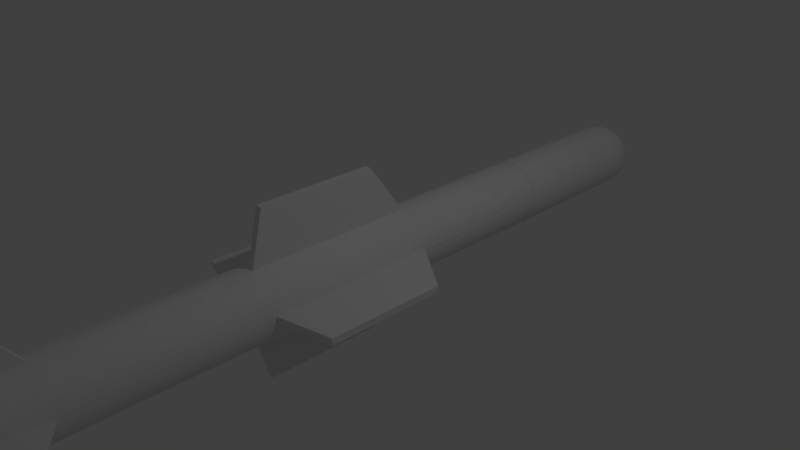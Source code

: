 # Source: GuidedMissileModel.blend  (saved by Blender 2.79.0; exported with 4.5.12 LTS)
import bpy
from mathutils import Matrix  # noqa: F401  (used for matrix-valued properties, if any)

bpy.ops.wm.read_factory_settings(use_empty=True)
scene = bpy.context.scene
scene.name = 'Scene'

# ---- collections
col_collection_1 = bpy.data.collections.new('Collection 1'); scene.collection.children.link(col_collection_1)

# ---- world
world_world = bpy.data.worlds.new('World'); scene.world = world_world
world_world.color = (0.05088, 0.05088, 0.05088)
world_world.use_sun_shadow = False
world_world.sun_shadow_jitter_overblur = 0.0
world_world.cycles.sampling_method = 'MANUAL'

# ---- cameras
cam_camera = bpy.data.cameras.new('Camera')
cam_camera.clip_end = 100.0
cam_camera.lens = 35.0
cam_camera.sensor_width = 32.0
cam_camera.sensor_height = 18.0
cam_camera.ortho_scale = 7.314
cam_camera.dof.focus_distance = 0.0
cam_camera.dof.aperture_fstop = 128.0

# ---- lights
light_lamp = bpy.data.lights.new('Lamp', 'POINT')
light_lamp.transmission_factor = 0.0
light_lamp.cutoff_distance = 30.0
light_lamp.energy = 100.0
light_lamp.shadow_buffer_clip_start = 1.001
light_lamp.shadow_soft_size = 0.1
light_lamp.shadow_maximum_resolution = 0.006
light_lamp.use_absolute_resolution = True

# ---- meshes
me_cylinder = bpy.data.meshes.new('Cylinder')
me_cylinder.from_pydata([(0.0136, 0.3833, 6.726), (0.0882, 0.3774, 6.726), (0.1602, 0.3571, 6.726), (0.2269, 0.3231, 6.726), (0.2856, 0.2767, 6.726), (0.3342, 0.2198, 6.726), (0.3708, 0.1545, 6.725), (0.3939, 0.08333, 6.725), (0.4026, 0.009015, 6.725), (0.3967, -0.06558, 6.725), (0.3764, -0.1376, 6.725), (0.3424, -0.2043, 6.726), (0.2961, -0.263, 6.726), (0.2392, -0.3116, 6.726), (0.1739, -0.3481, 6.726), (0.1027, -0.3712, 6.726), (0.02836, -0.38, 6.726), (-0.04623, -0.3741, 6.727), (-0.1182, -0.3538, 6.727), (-0.1849, -0.3198, 6.727), (-0.2437, -0.2735, 6.727), (-0.2922, -0.2165, 6.727), (-0.3288, -0.1512, 6.727), (-0.3519, -0.08006, 6.727), (-0.3607, -0.005747, 6.727), (-0.3548, 0.06885, 6.727), (-0.3344, 0.1409, 6.727), (-0.3004, 0.2075, 6.727), (-0.2541, 0.2663, 6.727), (-0.1972, 0.3149, 6.727), (-0.1319, 0.3514, 6.727), (-0.06071, 0.3745, 6.727), (-0.01364, -0.003735, -5.42), (-0.02146, 0.4669, -4.952), (-0.01595, 0.1181, -5.404), (-0.01802, 0.2316, -5.357), (-0.0197, 0.329, -5.283), (-0.02088, 0.4038, -5.186), (-0.02148, 0.4509, -5.073), (-0.01416, -0.003693, -5.42), (0.06999, 0.4597, -4.952), (0.007334, 0.1162, -5.404), (0.02745, 0.228, -5.358), (0.04482, 0.3239, -5.283), (0.05825, 0.3976, -5.186), (0.06684, 0.4439, -5.073), (-0.01466, -0.003551, -5.42), (0.1583, 0.4348, -4.952), (0.02981, 0.1099, -5.404), (0.07134, 0.2156, -5.358), (0.1071, 0.3063, -5.283), (0.1346, 0.376, -5.186), (0.1521, 0.4198, -5.073), (-0.01379, -0.0004916, -5.42), (0.24, 0.3931, -4.952), (0.05062, 0.09926, -5.404), (0.112, 0.1949, -5.358), (0.1647, 0.2769, -5.283), (0.2054, 0.3399, -5.187), (0.231, 0.3796, -5.074), (0.312, 0.3363, -4.953), (0.06895, 0.0848, -5.404), (0.1478, 0.1666, -5.358), (0.2156, 0.2369, -5.284), (0.2677, 0.2908, -5.187), (0.3006, 0.3247, -5.074), (-0.01371, -3.49e-05, -5.42), (0.3716, 0.2665, -4.953), (0.08412, 0.06703, -5.404), (0.1774, 0.1319, -5.358), (0.2576, 0.1876, -5.284), (0.3192, 0.2304, -5.187), (0.3581, 0.2573, -5.074), (-0.01613, -0.002135, -5.42), (0.4164, 0.1864, -4.953), (0.09552, 0.04665, -5.404), (0.1997, 0.09212, -5.358), (0.2892, 0.1312, -5.284), (0.358, 0.1611, -5.187), (0.4014, 0.18, -5.074), (-0.0163, -0.001637, -5.42), (0.4447, 0.09919, -4.953), (0.1027, 0.02444, -5.404), (0.2137, 0.04874, -5.358), (0.3092, 0.06962, -5.284), (0.3825, 0.08564, -5.187), (0.4287, 0.09573, -5.074), (0.4555, 0.008083, -4.953), (0.1055, 0.001242, -5.404), (0.2191, 0.003447, -5.358), (0.3167, 0.005347, -5.284), (0.3918, 0.006814, -5.187), (0.4391, 0.007747, -5.074), (0.4482, -0.08337, -4.953), (0.1036, -0.02204, -5.404), (0.2155, -0.04202, -5.358), (0.3116, -0.05917, -5.284), (0.3855, -0.07232, -5.187), (0.4321, -0.08057, -5.074), (-0.01617, -9.13e-05, -5.42), (0.4233, -0.1717, -4.953), (0.09729, -0.04452, -5.404), (0.2031, -0.08591, -5.358), (0.2941, -0.1214, -5.284), (0.364, -0.1487, -5.187), (0.4081, -0.1658, -5.074), (-0.01594, 0.0003746, -5.42), (0.3816, -0.2534, -4.953), (0.08668, -0.06532, -5.404), (0.1824, -0.1265, -5.358), (0.2647, -0.1791, -5.284), (0.3279, -0.2194, -5.187), (0.3678, -0.2448, -5.074), (0.3248, -0.3254, -4.953), (0.07221, -0.08366, -5.404), (0.1541, -0.1623, -5.358), (0.2246, -0.2299, -5.284), (0.2787, -0.2817, -5.187), (0.3129, -0.3143, -5.074), (0.2551, -0.385, -4.952), (0.05445, -0.09882, -5.404), (0.1195, -0.192, -5.358), (0.1754, -0.2719, -5.283), (0.2184, -0.3333, -5.186), (0.2456, -0.3718, -5.074), (0.175, -0.4298, -4.952), (0.03407, -0.1102, -5.404), (0.07965, -0.2142, -5.358), (0.1189, -0.3035, -5.283), (0.1491, -0.372, -5.186), (0.1682, -0.4151, -5.073), (0.08774, -0.4581, -4.952), (0.01185, -0.1174, -5.404), (0.03627, -0.2283, -5.357), (0.05734, -0.3235, -5.283), (0.07361, -0.3965, -5.186), (0.08398, -0.4425, -5.073), (-0.003364, -0.4688, -4.952), (-0.01134, -0.1202, -5.404), (-0.009019, -0.2337, -5.357), (-0.006931, -0.3311, -5.283), (-0.005221, -0.4059, -5.186), (-0.004004, -0.4528, -5.073), (-0.09482, -0.4616, -4.951), (-0.03462, -0.1183, -5.404), (-0.05448, -0.2301, -5.357), (-0.07145, -0.326, -5.283), (-0.08435, -0.3996, -5.186), (-0.09232, -0.4459, -5.073), (-0.1831, -0.4367, -4.951), (-0.0571, -0.112, -5.404), (-0.09838, -0.2177, -5.357), (-0.1337, -0.3084, -5.283), (-0.1607, -0.378, -5.185), (-0.1776, -0.4218, -5.072), (-0.2648, -0.395, -4.951), (-0.07791, -0.1014, -5.404), (-0.139, -0.197, -5.357), (-0.1914, -0.279, -5.282), (-0.2315, -0.342, -5.185), (-0.2565, -0.3815, -5.072), (-0.3369, -0.3382, -4.951), (-0.09624, -0.08692, -5.404), (-0.1748, -0.1687, -5.357), (-0.2422, -0.2389, -5.282), (-0.2938, -0.2928, -5.185), (-0.3261, -0.3267, -5.072), (-0.0115, 0.0004607, -5.42), (-0.3964, -0.2684, -4.951), (-0.1114, -0.06916, -5.404), (-0.2044, -0.134, -5.357), (-0.2842, -0.1897, -5.282), (-0.3453, -0.2324, -5.185), (-0.3836, -0.2593, -5.072), (-0.01124, 3.894e-06, -5.42), (-0.4412, -0.1884, -4.951), (-0.1228, -0.04877, -5.404), (-0.2267, -0.09422, -5.357), (-0.3158, -0.1332, -5.282), (-0.3841, -0.1632, -5.185), (-0.4268, -0.182, -5.072), (-0.4695, -0.1011, -4.95), (-0.13, -0.02656, -5.404), (-0.2408, -0.05084, -5.357), (-0.3358, -0.07169, -5.282), (-0.4086, -0.08767, -5.185), (-0.4542, -0.09771, -5.072), (-0.4803, -0.01001, -4.95), (-0.1328, -0.003366, -5.404), (-0.2461, -0.00555, -5.357), (-0.3434, -0.007419, -5.282), (-0.4179, -0.008845, -5.185), (-0.4646, -0.00973, -5.072), (-0.01106, -0.001535, -5.42), (-0.4731, 0.08144, -4.95), (-0.1309, 0.01992, -5.404), (-0.2425, 0.03992, -5.357), (-0.3383, 0.05709, -5.282), (-0.4116, 0.07029, -5.185), (-0.4576, 0.07859, -5.072), (-0.4481, 0.1697, -4.951), (-0.1246, 0.04239, -5.404), (-0.2301, 0.08381, -5.357), (-0.3207, 0.1194, -5.282), (-0.3901, 0.1467, -5.185), (-0.4335, 0.1638, -5.072), (-0.4065, 0.2515, -4.951), (-0.114, 0.0632, -5.404), (-0.2094, 0.1244, -5.357), (-0.2913, 0.177, -5.282), (-0.354, 0.2174, -5.185), (-0.3933, 0.2428, -5.072), (-0.01176, -0.002916, -5.42), (-0.3497, 0.3235, -4.951), (-0.0995, 0.08154, -5.404), (-0.1812, 0.1602, -5.357), (-0.2512, 0.2278, -5.282), (-0.3048, 0.2797, -5.185), (-0.3384, 0.3123, -5.072), (-0.01216, -0.003256, -5.42), (-0.2799, 0.383, -4.951), (-0.08174, 0.0967, -5.404), (-0.1465, 0.1899, -5.357), (-0.202, 0.2699, -5.282), (-0.2445, 0.3312, -5.185), (-0.271, 0.3698, -5.072), (-0.01262, -0.003512, -5.42), (-0.1998, 0.4278, -4.951), (-0.06136, 0.1081, -5.404), (-0.1067, 0.2121, -5.357), (-0.1455, 0.3015, -5.283), (-0.1752, 0.37, -5.186), (-0.1937, 0.4131, -5.073), (-0.01312, -0.003673, -5.42), (-0.1126, 0.4562, -4.952), (-0.03914, 0.1153, -5.404), (-0.06331, 0.2262, -5.357), (-0.08397, 0.3214, -5.283), (-0.09971, 0.3945, -5.186), (-0.1095, 0.4405, -5.073), (0.05972, 1.152, 6.686), (0.1512, 1.144, 6.686), (-0.07907, 0.4588, 6.763), (0.1918, 0.4374, 6.763), (0.2735, 0.3957, 6.762), (0.3455, 0.3389, 6.762), (0.4051, 0.2691, 6.762), (0.4499, 0.1891, 6.762), (0.4782, 0.1018, 6.762), (1.198, -0.03889, 6.685), (1.191, -0.1303, 6.685), (0.4568, -0.169, 6.762), (0.4151, -0.2508, 6.762), (0.3583, -0.3228, 6.762), (0.2885, -0.3824, 6.762), (0.2085, -0.4272, 6.763), (0.1212, -0.4555, 6.763), (-0.0152, -1.114, 6.686), (-0.1066, -1.107, 6.686), (-0.1496, -0.4341, 6.764), (-0.2313, -0.3924, 6.764), (-0.3034, -0.3356, 6.764), (-0.3629, -0.2658, 6.764), (-0.4077, -0.1858, 6.764), (-0.436, -0.09851, 6.764), (-1.169, 0.04306, 6.687), (-1.161, 0.1345, 6.687), (-0.4146, 0.1723, 6.764), (-0.373, 0.2541, 6.764), (-0.3162, 0.3261, 6.764), (-0.2464, 0.3856, 6.764), (-0.1663, 0.4304, 6.764), (0.1084, 0.4861, 7.0), (0.01221, 0.4937, 7.0), (0.2012, 0.4599, 6.999), (0.2872, 0.4161, 6.999), (0.3629, 0.3564, 6.999), (0.4256, 0.283, 6.999), (0.4727, 0.1988, 6.999), (0.5025, 0.107, 6.999), (0.5138, 0.01121, 6.999), (0.5062, -0.08497, 6.999), (0.48, -0.1778, 6.999), (0.4361, -0.2638, 6.999), (0.3764, -0.3395, 6.999), (0.303, -0.4022, 6.999), (0.2188, -0.4493, 7.0), (0.1271, -0.4791, 7.0), (0.03124, -0.4904, 7.0), (-0.06493, -0.4828, 7.0), (-0.1578, -0.4565, 7.001), (-0.2437, -0.4127, 7.001), (-0.3195, -0.353, 7.001), (-0.3821, -0.2796, 7.001), (-0.4292, -0.1954, 7.001), (-0.459, -0.1036, 7.001), (-0.4703, -0.007825, 7.001), (-0.4627, 0.08835, 7.001), (-0.4365, 0.1812, 7.001), (-0.3927, 0.2672, 7.001), (-0.3329, 0.3429, 7.001), (-0.2596, 0.4055, 7.001), (-0.1754, 0.4526, 7.0), (-0.0836, 0.4824, 7.0), (0.08985, 0.3825, 7.0), (0.01425, 0.3885, 7.0), (0.1628, 0.3619, 7.0), (0.2304, 0.3275, 6.999), (0.29, 0.2805, 6.999), (0.3392, 0.2228, 6.999), (0.3762, 0.1566, 6.999), (0.3997, 0.08449, 6.999), (0.4085, 0.009173, 6.999), (0.4026, -0.06644, 6.999), (0.382, -0.1394, 6.999), (0.3475, -0.207, 6.999), (0.3005, -0.2665, 6.999), (0.2429, -0.3158, 6.999), (0.1767, -0.3528, 7.0), (0.1045, -0.3762, 7.0), (0.02921, -0.3851, 7.0), (-0.0464, -0.3792, 7.0), (-0.1194, -0.3585, 7.0), (-0.187, -0.3241, 7.001), (-0.2465, -0.2771, 7.001), (-0.2957, -0.2194, 7.001), (-0.3328, -0.1532, 7.001), (-0.3562, -0.08111, 7.001), (-0.3651, -0.005789, 7.001), (-0.3591, 0.06982, 7.001), (-0.3385, 0.1428, 7.001), (-0.3041, 0.2104, 7.001), (-0.2571, 0.2699, 7.001), (-0.1994, 0.3192, 7.001), (-0.1332, 0.3562, 7.0), (-0.06107, 0.3796, 7.0), (0.1495, 1.144, 6.11), (0.1801, 0.413, 5.997), (0.2572, 0.3735, 5.996), (0.3252, 0.3198, 5.996), (0.3813, 0.2539, 5.996), (0.4236, 0.1783, 5.996), (0.4503, 0.09598, 5.996), (1.196, -0.03902, 6.109), (1.189, -0.1305, 6.109), (0.4301, -0.1596, 5.996), (0.3908, -0.2368, 5.996), (0.3373, -0.3049, 5.996), (0.2715, -0.3612, 5.996), (0.1959, -0.4036, 5.997), (0.1135, -0.4305, 5.997), (-0.01685, -1.115, 6.11), (-0.1083, -1.107, 6.11), (-0.1425, -0.4106, 5.998), (-0.2199, -0.3713, 5.998), (-0.2881, -0.3176, 5.998), (-0.3445, -0.2516, 5.998), (-0.3869, -0.1759, 5.998), (-0.4138, -0.09332, 5.998), (-1.17, 0.04293, 6.111), (-1.163, 0.1344, 6.111), (-0.3935, 0.163, 5.998), (-0.354, 0.2403, 5.998), (-0.3001, 0.3084, 5.998), (-0.2341, 0.3646, 5.998), (-0.1583, 0.4069, 5.997), (0.05807, 1.151, 6.11), (-0.07579, 0.4336, 5.997), (0.01033, 0.4436, 5.997), (0.01203, 0.4695, 6.763), (0.1035, 0.4623, 6.763), (0.09672, 0.4367, 5.997), (0.03013, -0.4662, 6.763), (-0.06132, -0.459, 6.763), (0.02743, -0.4407, 5.997), (-0.05903, -0.434, 5.997), (0.489, 0.01069, 6.762), (0.4817, -0.08076, 6.762), (0.4604, 0.01001, 5.996), (0.4536, -0.0763, 5.996), (-0.4468, -0.007407, 6.764), (-0.4396, 0.08405, 6.764), (-0.4239, -0.007094, 5.998), (-0.4171, 0.07946, 5.998), (0.08196, 0.4358, 5.267), (0.1655, 0.4124, 5.267), (0.2428, 0.3731, 5.267), (0.311, 0.3194, 5.266), (0.3674, 0.2534, 5.266), (0.4099, 0.1777, 5.266), (0.4367, 0.0951, 5.266), (0.4469, 0.00888, 5.266), (0.44, -0.07767, 5.266), (0.4164, -0.1612, 5.266), (0.3769, -0.2385, 5.266), (0.3231, -0.3066, 5.267), (0.257, -0.3629, 5.267), (0.1813, -0.4051, 5.267), (0.09873, -0.4318, 5.267), (0.01261, -0.4418, 5.267), (-0.07379, -0.4349, 5.268), (-0.1572, -0.4112, 5.268), (-0.2343, -0.3718, 5.268), (-0.3022, -0.318, 5.268), (-0.3584, -0.2521, 5.268), (-0.4006, -0.1766, 5.268), (-0.4273, -0.0942, 5.269), (-0.4375, -0.008223, 5.269), (-0.4307, 0.07808, 5.268), (-0.4072, 0.1614, 5.268), (-0.3679, 0.2386, 5.268), (-0.3143, 0.3066, 5.268), (-0.2485, 0.363, 5.268), (-0.173, 0.4054, 5.268), (0.04171, 1.144, 5.229), (-0.09665, 0.4574, 5.229), (-0.08073, 0.4586, 6.034), (0.01038, 0.4694, 6.034), (0.1901, 0.4372, 6.034), (0.2718, 0.3956, 6.033), (0.3439, 0.3388, 6.033), (0.4034, 0.269, 6.033), (0.4482, 0.1889, 6.033), (0.4765, 0.1017, 6.033), (0.4873, 0.01056, 6.033), (0.4801, -0.08089, 6.033), (0.4552, -0.1692, 6.033), (0.4135, -0.2509, 6.033), (0.3567, -0.3229, 6.033), (0.2869, -0.3825, 6.034), (0.2068, -0.4273, 6.034), (0.1196, -0.4556, 6.034), (0.02847, -0.4664, 6.034), (-0.06298, -0.4591, 6.035), (-0.1513, -0.4342, 6.035), (-0.233, -0.3925, 6.035), (-0.305, -0.3357, 6.035), (-0.3646, -0.266, 6.035), (-0.4094, -0.1859, 6.035), (-0.4377, -0.09864, 6.036), (-0.4485, -0.007536, 6.036), (-0.4412, 0.08392, 6.035), (-0.4163, 0.1722, 6.035), (-0.3746, 0.2539, 6.035), (-0.3178, 0.326, 6.035), (-0.248, 0.3855, 6.035), (-0.168, 0.4303, 6.035), (0.1018, 0.4622, 6.034), (-0.004497, 0.4425, 5.267), (0.1332, 1.137, 5.229), (0.1742, 0.436, 5.229), (-0.1839, 0.4291, 5.23), (-0.09058, 0.4322, 5.267), (-0.264, 0.3843, 5.23), (-0.3337, 0.3247, 5.23), (-0.3905, 0.2527, 5.23), (-0.4322, 0.171, 5.23), (-1.164, 0.1321, 5.23), (-1.172, 0.04068, 5.23), (-0.4536, -0.09988, 5.23), (-0.4253, -0.1871, 5.23), (-0.3805, -0.2672, 5.23), (-0.3209, -0.337, 5.23), (-0.2489, -0.3938, 5.23), (-0.1672, -0.4355, 5.23), (-0.1235, -1.098, 5.229), (-0.03203, -1.105, 5.229), (0.1037, -0.4569, 5.229), (0.1909, -0.4285, 5.229), (0.271, -0.3837, 5.228), (0.3407, -0.3242, 5.228), (0.3976, -0.2521, 5.228), (0.4392, -0.1704, 5.228), (1.202, -0.1337, 5.228), (1.209, -0.04226, 5.228), (0.4606, 0.1004, 5.228), (0.4323, 0.1877, 5.228), (0.3875, 0.2677, 5.228), (0.3279, 0.3375, 5.228), (0.2559, 0.3943, 5.228), (0.0845, 0.4618, 4.371), (0.1727, 0.4359, 4.371), (0.2544, 0.3942, 4.371), (0.3265, 0.3374, 4.371), (0.386, 0.2676, 4.37), (0.4308, 0.1876, 4.37), (0.4591, 0.1003, 4.37), (0.4708, 0.009141, 4.37), (0.4636, -0.08231, 4.37), (0.4377, -0.1705, 4.37), (0.3961, -0.2523, 4.371), (0.3393, -0.3243, 4.371), (0.2695, -0.3838, 4.371), (0.1894, -0.4286, 4.371), (0.1022, -0.457, 4.371), (0.01104, -0.4682, 4.372), (-0.08041, -0.4609, 4.372), (-0.1687, -0.4356, 4.372), (-0.2504, -0.3939, 4.372), (-0.3224, -0.3371, 4.373), (-0.382, -0.2673, 4.373), (-0.4268, -0.1873, 4.373), (-0.4551, -0.1, 4.373), (-0.4662, -0.008868, 4.373), (-0.4589, 0.08258, 4.373), (-0.4337, 0.1708, 4.373), (-0.392, 0.2526, 4.373), (-0.3352, 0.3246, 4.372), (-0.2654, 0.3842, 4.372), (-0.1854, 0.429, 4.372), (-0.006954, 0.469, 4.371), (-0.09813, 0.4573, 4.372), (-0.007025, 0.468, 4.371), (-0.005543, 0.4682, 5.229), (0.08591, 0.4609, 5.229), (0.08443, 0.4608, 4.371), (0.04097, 1.144, 4.904), (0.1324, 1.137, 4.904), (0.4714, 0.009322, 5.228), (0.4642, -0.08213, 5.228), (0.4699, 0.009207, 4.37), (0.4627, -0.08225, 4.37), (1.208, -0.04232, 4.903), (1.201, -0.1338, 4.903), (0.01256, -0.4676, 5.229), (-0.0789, -0.4604, 5.229), (0.01107, -0.4677, 4.372), (-0.08038, -0.4605, 4.372), (-0.03277, -1.105, 4.904), (-0.1242, -1.098, 4.905), (-0.4644, -0.008775, 5.23), (-0.4571, 0.08268, 5.23), (-0.4659, -0.008891, 4.373), (-0.4586, 0.08256, 4.373), (-1.172, 0.04062, 4.906), (-1.165, 0.1321, 4.906), (0.1319, 1.194, 1.62), (0.169, 0.4356, 1.79), (0.2507, 0.3939, 1.79), (0.3227, 0.3371, 1.79), (0.3823, 0.2673, 1.789), (0.4271, 0.1873, 1.789), (0.4554, 0.1, 1.789), (1.23, -0.04453, 1.619), (1.223, -0.136, 1.619), (0.434, -0.1708, 1.789), (0.3923, -0.2526, 1.789), (0.3355, -0.3246, 1.79), (0.2657, -0.3841, 1.79), (0.1857, -0.4289, 1.79), (0.09841, -0.4573, 1.79), (-0.0374, -1.107, 1.62), (-0.1288, -1.1, 1.62), (-0.1724, -0.4359, 1.791), (-0.2542, -0.3942, 1.791), (-0.3262, -0.3374, 1.791), (-0.3857, -0.2676, 1.792), (-0.4305, -0.1875, 1.792), (-0.4589, -0.1003, 1.792), (-1.157, 0.03888, 1.621), (-1.15, 0.1303, 1.621), (-0.4375, 0.1706, 1.792), (-0.3958, 0.2523, 1.792), (-0.339, 0.3243, 1.791), (-0.2692, 0.3839, 1.791), (-0.1891, 0.4287, 1.791), (0.04048, 1.201, 1.62), (-0.1019, 0.457, 1.791), (0.1284, 1.193, -0.01123), (0.1654, 0.4353, -0.5481), (0.2471, 0.3936, -0.5484), (0.3192, 0.3368, -0.5485), (0.3787, 0.2671, -0.5487), (0.4235, 0.187, -0.5488), (0.4519, 0.09974, -0.5489), (1.227, -0.04481, -0.01219), (1.22, -0.1363, -0.01215), (0.4305, -0.1711, -0.5487), (0.3888, -0.2528, -0.5486), (0.332, -0.3249, -0.5484), (0.2622, -0.3844, -0.5482), (0.1821, -0.4292, -0.548), (0.09489, -0.4575, -0.5478), (-0.04092, -1.108, -0.01084), (-0.1324, -1.1, -0.01059), (-0.176, -0.4361, -0.547), (-0.2577, -0.3945, -0.5468), (-0.3297, -0.3376, -0.5466), (-0.3893, -0.2679, -0.5465), (-0.4341, -0.1878, -0.5464), (-0.4624, -0.1006, -0.5463), (-1.161, 0.03861, -0.009635), (-1.153, 0.1301, -0.009674), (-0.441, 0.1703, -0.5464), (-0.3993, 0.252, -0.5466), (-0.3425, 0.324, -0.5467), (-0.2727, 0.3836, -0.5469), (-0.1927, 0.4284, -0.5472), (0.03695, 1.201, -0.01099), (-0.1054, 0.4567, -0.5474), (-0.01432, 0.4675, -0.5477), (-0.01079, 0.4677, 1.79), (0.08066, 0.4605, 1.79), (0.07714, 0.4602, -0.5479), (0.4661, 0.008914, 1.789), (0.4589, -0.08254, 1.789), (0.4626, 0.008639, -0.5489), (0.4554, -0.08281, -0.5488), (-0.4696, -0.009183, 1.792), (-0.4624, 0.08227, 1.792), (-0.4731, -0.009458, -0.5463), (-0.4659, 0.08199, -0.5463), (0.00731, -0.468, 1.791), (-0.08414, -0.4608, 1.791), (0.003782, -0.4683, -0.5475), (-0.08767, -0.4611, -0.5473), (0.07271, 0.4452, -2.62), (0.07041, 0.445, -2.775), (0.1581, 0.4211, -2.621), (0.1558, 0.4209, -2.775), (0.2372, 0.3808, -2.621), (0.2349, 0.3806, -2.775), (0.3069, 0.3258, -2.621), (0.3046, 0.3256, -2.775), (0.3645, 0.2583, -2.621), (0.3622, 0.2581, -2.775), (0.4079, 0.1808, -2.621), (0.4056, 0.1806, -2.776), (0.4353, 0.09637, -2.621), (0.433, 0.09619, -2.776), (0.4457, 0.00821, -2.621), (0.4434, 0.00803, -2.776), (0.4387, -0.08028, -2.621), (0.4364, -0.08046, -2.776), (0.4146, -0.1657, -2.621), (0.4123, -0.1659, -2.775), (0.3743, -0.2448, -2.621), (0.372, -0.245, -2.775), (0.3193, -0.3145, -2.621), (0.317, -0.3147, -2.775), (0.2518, -0.3721, -2.621), (0.2495, -0.3723, -2.775), (0.1743, -0.4155, -2.62), (0.172, -0.4156, -2.775), (0.08989, -0.4429, -2.62), (0.08758, -0.4431, -2.775), (0.001733, -0.4533, -2.62), (-0.0005714, -0.4535, -2.774), (-0.08676, -0.4463, -2.62), (-0.08906, -0.4465, -2.774), (-0.1722, -0.4222, -2.619), (-0.1745, -0.4223, -2.774), (-0.2513, -0.3818, -2.619), (-0.2536, -0.382, -2.774), (-0.321, -0.3269, -2.619), (-0.3233, -0.327, -2.773), (-0.3786, -0.2594, -2.619), (-0.3809, -0.2595, -2.773), (-0.4219, -0.1819, -2.619), (-0.4242, -0.1821, -2.773), (-0.4493, -0.09746, -2.619), (-0.4517, -0.09764, -2.773), (-0.4598, -0.009302, -2.619), (-0.4621, -0.009481, -2.773), (-0.4528, 0.07919, -2.619), (-0.4551, 0.07901, -2.773), (-0.4286, 0.1646, -2.619), (-0.4309, 0.1644, -2.773), (-0.3883, 0.2437, -2.619), (-0.3906, 0.2435, -2.773), (-0.3333, 0.3134, -2.619), (-0.3356, 0.3132, -2.774), (-0.2658, 0.371, -2.619), (-0.2681, 0.3708, -2.774), (-0.1884, 0.4144, -2.62), (-0.1907, 0.4142, -2.774), (-0.01808, 0.452, -2.774), (-0.01578, 0.4522, -2.62), (-0.1062, 0.4416, -2.774), (-0.1039, 0.4418, -2.62), (-0.01842, 0.4672, -2.777), (0.07304, 0.4599, -2.777), (-0.01603, 0.4673, -2.618), (0.07542, 0.4601, -2.618), (0.1613, 0.435, -2.777), (0.1637, 0.4352, -2.618), (-0.1968, 0.4281, -2.777), (-0.1095, 0.4564, -2.777), (-0.1944, 0.4283, -2.617), (-0.1071, 0.4566, -2.617), (-0.2768, 0.3833, -2.776), (-0.2744, 0.3835, -2.617), (-0.3466, 0.3237, -2.776), (-0.3442, 0.3239, -2.617), (-0.4034, 0.2517, -2.776), (-0.401, 0.2519, -2.616), (-0.4451, 0.17, -2.776), (-0.4427, 0.1701, -2.616), (-0.47, 0.08168, -2.776), (-0.4676, 0.08186, -2.616), (-0.4772, -0.009777, -2.776), (-0.4749, -0.009592, -2.616), (-0.4665, -0.1009, -2.776), (-0.4641, -0.1007, -2.616), (-0.4382, -0.1881, -2.776), (-0.4358, -0.188, -2.616), (-0.3934, -0.2682, -2.776), (-0.391, -0.268, -2.616), (-0.3338, -0.338, -2.776), (-0.3314, -0.3378, -2.616), (-0.2618, -0.3948, -2.776), (-0.2594, -0.3946, -2.617), (-0.1801, -0.4365, -2.776), (-0.1777, -0.4363, -2.617), (-0.09177, -0.4614, -2.777), (-0.08939, -0.4612, -2.617), (-0.000317, -0.4686, -2.777), (0.002065, -0.4684, -2.617), (0.09079, -0.4579, -2.777), (0.09317, -0.4577, -2.618), (0.178, -0.4295, -2.777), (0.1804, -0.4293, -2.618), (0.2581, -0.3847, -2.778), (0.2605, -0.3845, -2.618), (0.3279, -0.3252, -2.778), (0.3303, -0.325, -2.618), (0.3847, -0.2531, -2.778), (0.3871, -0.253, -2.618), (0.4264, -0.1714, -2.778), (0.4287, -0.1712, -2.619), (0.4513, -0.08313, -2.778), (0.4537, -0.08295, -2.619), (0.4585, 0.00832, -2.778), (0.4609, 0.008505, -2.619), (0.4478, 0.09942, -2.778), (0.4501, 0.09961, -2.619), (0.4194, 0.1867, -2.778), (0.4218, 0.1869, -2.619), (0.3746, 0.2667, -2.778), (0.377, 0.2669, -2.619), (0.3151, 0.3365, -2.778), (0.3175, 0.3367, -2.618), (0.243, 0.3933, -2.778), (0.2454, 0.3935, -2.618)], [], [(242, 303, 273, 369), (243, 274, 275, 244), (244, 275, 276, 245), (245, 276, 277, 246), (246, 277, 278, 247), (247, 278, 279, 248), (248, 279, 280, 376), (376, 280, 281, 377), (377, 281, 282, 251), (251, 282, 283, 252), (252, 283, 284, 253), (253, 284, 285, 254), (254, 285, 286, 255), (255, 286, 287, 256), (256, 287, 288, 372), (372, 288, 289, 373), (373, 289, 290, 259), (259, 290, 291, 260), (260, 291, 292, 261), (261, 292, 293, 262), (262, 293, 294, 263), (263, 294, 295, 264), (264, 295, 296, 380), (380, 296, 297, 381), (381, 297, 298, 267), (267, 298, 299, 268), (268, 299, 300, 269), (269, 300, 301, 270), (270, 301, 302, 271), (271, 302, 303, 242), (1, 0, 31, 30, 29, 28, 27, 26, 25, 24, 23, 22, 21, 20, 19, 18, 17, 16, 15, 14, 13, 12, 11, 10, 9, 8, 7, 6, 5, 4, 3, 2), (66, 73, 80, 53), (370, 272, 274, 243), (369, 273, 272, 370), (33, 40, 45, 38), (38, 45, 44, 37), (37, 44, 43, 36), (36, 43, 42, 35), (35, 42, 41, 34), (34, 41, 39, 32), (40, 47, 52, 45), (45, 52, 51, 44), (44, 51, 50, 43), (43, 50, 49, 42), (42, 49, 48, 41), (41, 48, 46, 39), (47, 54, 59, 52), (52, 59, 58, 51), (51, 58, 57, 50), (50, 57, 56, 49), (49, 56, 55, 48), (48, 55, 53, 46), (54, 60, 65, 59), (59, 65, 64, 58), (58, 64, 63, 57), (57, 63, 62, 56), (56, 62, 61, 55), (55, 61, 53), (60, 67, 72, 65), (65, 72, 71, 64), (64, 71, 70, 63), (63, 70, 69, 62), (62, 69, 68, 61), (61, 68, 66, 53), (67, 74, 79, 72), (72, 79, 78, 71), (71, 78, 77, 70), (70, 77, 76, 69), (69, 76, 75, 68), (68, 75, 73, 66), (74, 81, 86, 79), (79, 86, 85, 78), (78, 85, 84, 77), (77, 84, 83, 76), (76, 83, 82, 75), (75, 82, 80, 73), (81, 87, 92, 86), (86, 92, 91, 85), (85, 91, 90, 84), (84, 90, 89, 83), (83, 89, 88, 82), (82, 88, 53, 80), (87, 93, 98, 92), (92, 98, 97, 91), (91, 97, 96, 90), (90, 96, 95, 89), (89, 95, 94, 88), (88, 94, 66, 53), (93, 100, 105, 98), (98, 105, 104, 97), (97, 104, 103, 96), (96, 103, 102, 95), (95, 102, 101, 94), (94, 101, 99, 66), (100, 107, 112, 105), (105, 112, 111, 104), (104, 111, 110, 103), (103, 110, 109, 102), (102, 109, 108, 101), (101, 108, 106, 99), (107, 113, 118, 112), (112, 118, 117, 111), (111, 117, 116, 110), (110, 116, 115, 109), (109, 115, 114, 108), (108, 114, 53, 106), (113, 119, 124, 118), (118, 124, 123, 117), (117, 123, 122, 116), (116, 122, 121, 115), (115, 121, 120, 114), (114, 120, 53), (119, 125, 130, 124), (124, 130, 129, 123), (123, 129, 128, 122), (122, 128, 127, 121), (121, 127, 126, 120), (120, 126, 66, 53), (125, 131, 136, 130), (130, 136, 135, 129), (129, 135, 134, 128), (128, 134, 133, 127), (127, 133, 132, 126), (126, 132, 66), (131, 137, 142, 136), (136, 142, 141, 135), (135, 141, 140, 134), (134, 140, 139, 133), (133, 139, 138, 132), (132, 138, 53, 66), (137, 143, 148, 142), (142, 148, 147, 141), (141, 147, 146, 140), (140, 146, 145, 139), (139, 145, 144, 138), (138, 144, 66, 53), (143, 149, 154, 148), (148, 154, 153, 147), (147, 153, 152, 146), (146, 152, 151, 145), (145, 151, 150, 144), (144, 150, 66), (149, 155, 160, 154), (154, 160, 159, 153), (153, 159, 158, 152), (152, 158, 157, 151), (151, 157, 156, 150), (150, 156, 53, 66), (155, 161, 166, 160), (160, 166, 165, 159), (159, 165, 164, 158), (158, 164, 163, 157), (157, 163, 162, 156), (156, 162, 53), (161, 168, 173, 166), (166, 173, 172, 165), (165, 172, 171, 164), (164, 171, 170, 163), (163, 170, 169, 162), (162, 169, 167, 53), (168, 175, 180, 173), (173, 180, 179, 172), (172, 179, 178, 171), (171, 178, 177, 170), (170, 177, 176, 169), (169, 176, 174, 167), (175, 181, 186, 180), (180, 186, 185, 179), (179, 185, 184, 178), (178, 184, 183, 177), (177, 183, 182, 176), (176, 182, 66, 174), (181, 187, 192, 186), (186, 192, 191, 185), (185, 191, 190, 184), (184, 190, 189, 183), (183, 189, 188, 182), (182, 188, 53, 66), (187, 194, 199, 192), (192, 199, 198, 191), (191, 198, 197, 190), (190, 197, 196, 189), (189, 196, 195, 188), (188, 195, 193, 53), (194, 200, 205, 199), (199, 205, 204, 198), (198, 204, 203, 197), (197, 203, 202, 196), (196, 202, 201, 195), (195, 201, 53, 193), (200, 206, 211, 205), (205, 211, 210, 204), (204, 210, 209, 203), (203, 209, 208, 202), (202, 208, 207, 201), (201, 207, 66, 53), (206, 213, 218, 211), (211, 218, 217, 210), (210, 217, 216, 209), (209, 216, 215, 208), (208, 215, 214, 207), (207, 214, 212, 66), (213, 220, 225, 218), (218, 225, 224, 217), (217, 224, 223, 216), (216, 223, 222, 215), (215, 222, 221, 214), (214, 221, 219, 212), (220, 227, 232, 225), (225, 232, 231, 224), (224, 231, 230, 223), (223, 230, 229, 222), (222, 229, 228, 221), (221, 228, 226, 219), (227, 234, 239, 232), (232, 239, 238, 231), (231, 238, 237, 230), (230, 237, 236, 229), (229, 236, 235, 228), (228, 235, 233, 226), (234, 33, 38, 239), (239, 38, 37, 238), (238, 37, 36, 237), (237, 36, 35, 236), (236, 35, 34, 235), (235, 34, 32, 233), (32, 39, 46, 53, 66, 212, 219, 226, 233), (66, 99, 106, 53), (66, 53, 167, 174), (366, 240, 241, 336), (447, 370, 243, 418), (446, 271, 242, 416), (445, 270, 271, 446), (444, 269, 270, 445), (443, 268, 269, 444), (442, 267, 268, 443), (441, 381, 267, 442), (359, 265, 266, 360), (439, 264, 380, 440), (438, 263, 264, 439), (437, 262, 263, 438), (436, 261, 262, 437), (435, 260, 261, 436), (434, 259, 260, 435), (433, 373, 259, 434), (351, 257, 258, 352), (431, 256, 372, 432), (430, 255, 256, 431), (429, 254, 255, 430), (428, 253, 254, 429), (427, 252, 253, 428), (426, 251, 252, 427), (425, 377, 251, 426), (343, 249, 250, 344), (423, 248, 376, 424), (422, 247, 248, 423), (421, 246, 247, 422), (420, 245, 246, 421), (419, 244, 245, 420), (418, 243, 244, 419), (416, 242, 369, 417), (305, 304, 272, 273), (304, 306, 274, 272), (306, 307, 275, 274), (307, 308, 276, 275), (308, 309, 277, 276), (309, 310, 278, 277), (310, 311, 279, 278), (311, 312, 280, 279), (312, 313, 281, 280), (313, 314, 282, 281), (314, 315, 283, 282), (315, 316, 284, 283), (316, 317, 285, 284), (317, 318, 286, 285), (318, 319, 287, 286), (319, 320, 288, 287), (320, 321, 289, 288), (321, 322, 290, 289), (322, 323, 291, 290), (323, 324, 292, 291), (324, 325, 293, 292), (325, 326, 294, 293), (326, 327, 295, 294), (327, 328, 296, 295), (328, 329, 297, 296), (329, 330, 298, 297), (330, 331, 299, 298), (331, 332, 300, 299), (332, 333, 301, 300), (333, 334, 302, 301), (334, 335, 303, 302), (335, 305, 273, 303), (0, 1, 304, 305), (1, 2, 306, 304), (2, 3, 307, 306), (3, 4, 308, 307), (4, 5, 309, 308), (5, 6, 310, 309), (6, 7, 311, 310), (7, 8, 312, 311), (8, 9, 313, 312), (9, 10, 314, 313), (10, 11, 315, 314), (11, 12, 316, 315), (12, 13, 317, 316), (13, 14, 318, 317), (14, 15, 319, 318), (15, 16, 320, 319), (16, 17, 321, 320), (17, 18, 322, 321), (18, 19, 323, 322), (19, 20, 324, 323), (20, 21, 325, 324), (21, 22, 326, 325), (22, 23, 327, 326), (23, 24, 328, 327), (24, 25, 329, 328), (25, 26, 330, 329), (26, 27, 331, 330), (27, 28, 332, 331), (28, 29, 333, 332), (29, 30, 334, 333), (30, 31, 335, 334), (31, 0, 305, 335), (452, 367, 368, 448), (385, 337, 338, 386), (386, 338, 339, 387), (387, 339, 340, 388), (388, 340, 341, 389), (389, 341, 342, 390), (390, 342, 378, 391), (391, 378, 379, 392), (392, 379, 345, 393), (393, 345, 346, 394), (394, 346, 347, 395), (395, 347, 348, 396), (396, 348, 349, 397), (397, 349, 350, 398), (398, 350, 374, 399), (399, 374, 375, 400), (400, 375, 353, 401), (401, 353, 354, 402), (402, 354, 355, 403), (403, 355, 356, 404), (404, 356, 357, 405), (405, 357, 358, 406), (406, 358, 382, 407), (407, 382, 383, 408), (408, 383, 361, 409), (409, 361, 362, 410), (410, 362, 363, 411), (411, 363, 364, 412), (412, 364, 365, 413), (413, 365, 367, 452), (384, 371, 337, 385), (448, 368, 371, 384), (240, 366, 417, 369), (241, 240, 369, 370), (336, 241, 370, 447), (366, 336, 447, 417), (258, 257, 372, 373), (257, 351, 432, 372), (352, 258, 373, 433), (351, 352, 433, 432), (250, 249, 376, 377), (249, 343, 424, 376), (344, 250, 377, 425), (343, 344, 425, 424), (266, 265, 380, 381), (265, 359, 440, 380), (360, 266, 381, 441), (359, 360, 441, 440), (510, 516, 517, 480), (515, 514, 450, 481), (509, 451, 415, 511), (508, 453, 451, 509), (507, 454, 453, 508), (506, 455, 454, 507), (505, 456, 455, 506), (533, 531, 456, 505), (534, 458, 457, 535), (502, 459, 530, 532), (501, 460, 459, 502), (500, 461, 460, 501), (499, 462, 461, 500), (498, 463, 462, 499), (497, 464, 463, 498), (527, 525, 464, 497), (528, 466, 465, 529), (494, 467, 524, 526), (493, 468, 467, 494), (492, 469, 468, 493), (491, 470, 469, 492), (490, 471, 470, 491), (489, 472, 471, 490), (521, 519, 472, 489), (522, 474, 473, 523), (486, 475, 518, 520), (485, 476, 475, 486), (484, 477, 476, 485), (483, 478, 477, 484), (482, 479, 478, 483), (481, 450, 479, 482), (511, 415, 513, 512), (368, 367, 416, 417), (338, 337, 418, 419), (339, 338, 419, 420), (340, 339, 420, 421), (341, 340, 421, 422), (342, 341, 422, 423), (378, 342, 423, 424), (379, 378, 424, 425), (345, 379, 425, 426), (346, 345, 426, 427), (347, 346, 427, 428), (348, 347, 428, 429), (349, 348, 429, 430), (350, 349, 430, 431), (374, 350, 431, 432), (375, 374, 432, 433), (353, 375, 433, 434), (354, 353, 434, 435), (355, 354, 435, 436), (356, 355, 436, 437), (357, 356, 437, 438), (358, 357, 438, 439), (382, 358, 439, 440), (383, 382, 440, 441), (361, 383, 441, 442), (362, 361, 442, 443), (363, 362, 443, 444), (364, 363, 444, 445), (365, 364, 445, 446), (367, 365, 446, 416), (337, 371, 447, 418), (371, 368, 417, 447), (448, 384, 514, 513), (384, 385, 450, 514), (413, 452, 415, 451), (412, 413, 451, 453), (411, 412, 453, 454), (410, 411, 454, 455), (409, 410, 455, 456), (408, 409, 456, 531), (407, 408, 531, 530), (406, 407, 530, 459), (405, 406, 459, 460), (404, 405, 460, 461), (403, 404, 461, 462), (402, 403, 462, 463), (401, 402, 463, 464), (400, 401, 464, 525), (399, 400, 525, 524), (398, 399, 524, 467), (397, 398, 467, 468), (396, 397, 468, 469), (395, 396, 469, 470), (394, 395, 470, 471), (393, 394, 471, 472), (392, 393, 472, 519), (391, 392, 519, 518), (390, 391, 518, 475), (389, 390, 475, 476), (388, 389, 476, 477), (387, 388, 477, 478), (386, 387, 478, 479), (385, 386, 479, 450), (452, 448, 513, 415), (567, 511, 512, 601), (537, 481, 482, 538), (538, 482, 483, 539), (539, 483, 484, 540), (540, 484, 485, 541), (541, 485, 486, 542), (542, 486, 520, 604), (604, 520, 521, 605), (605, 521, 489, 545), (545, 489, 490, 546), (546, 490, 491, 547), (547, 491, 492, 548), (548, 492, 493, 549), (549, 493, 494, 550), (550, 494, 526, 612), (612, 526, 527, 613), (613, 527, 497, 553), (553, 497, 498, 554), (554, 498, 499, 555), (555, 499, 500, 556), (556, 500, 501, 557), (557, 501, 502, 558), (558, 502, 532, 608), (608, 532, 533, 609), (609, 533, 505, 561), (561, 505, 506, 562), (562, 506, 507, 563), (563, 507, 508, 564), (564, 508, 509, 565), (565, 509, 511, 567), (602, 515, 481, 537), (601, 512, 515, 602), (414, 516, 510, 512, 513), (449, 414, 513, 514), (480, 517, 449, 514, 515), (510, 480, 515, 512), (516, 414, 449, 517), (473, 474, 518, 519), (474, 522, 487, 520, 518), (488, 523, 473, 519, 521), (487, 488, 521, 520), (487, 522, 523, 488), (465, 466, 524, 525), (466, 528, 495, 526, 524), (496, 529, 465, 525, 527), (495, 496, 527, 526), (495, 528, 529, 496), (457, 458, 530, 531), (458, 534, 503, 532, 530), (504, 535, 457, 531, 533), (503, 504, 533, 532), (503, 534, 535, 504), (598, 566, 536, 568), (603, 602, 537, 569), (597, 565, 567, 599), (596, 564, 565, 597), (595, 563, 564, 596), (594, 562, 563, 595), (593, 561, 562, 594), (611, 609, 561, 593), (591, 559, 560, 592), (590, 558, 608, 610), (589, 557, 558, 590), (588, 556, 557, 589), (587, 555, 556, 588), (586, 554, 555, 587), (585, 553, 554, 586), (615, 613, 553, 585), (583, 551, 552, 584), (582, 550, 612, 614), (581, 549, 550, 582), (580, 548, 549, 581), (579, 547, 548, 580), (578, 546, 547, 579), (577, 545, 546, 578), (607, 605, 545, 577), (575, 543, 544, 576), (574, 542, 604, 606), (573, 541, 542, 574), (572, 540, 541, 573), (571, 539, 540, 572), (570, 538, 539, 571), (569, 537, 538, 570), (599, 567, 601, 600), (689, 599, 600, 682), (685, 569, 570, 743), (743, 570, 571, 741), (741, 571, 572, 739), (739, 572, 573, 737), (737, 573, 574, 735), (735, 574, 606, 733), (733, 606, 607, 731), (731, 607, 577, 729), (729, 577, 578, 727), (727, 578, 579, 725), (725, 579, 580, 723), (723, 580, 581, 721), (721, 581, 582, 719), (719, 582, 614, 717), (717, 614, 615, 715), (715, 615, 585, 713), (713, 585, 586, 711), (711, 586, 587, 709), (709, 587, 588, 707), (707, 588, 589, 705), (705, 589, 590, 703), (703, 590, 610, 701), (701, 610, 611, 699), (699, 611, 593, 697), (697, 593, 594, 695), (695, 594, 595, 693), (693, 595, 596, 691), (691, 596, 597, 688), (688, 597, 599, 689), (683, 603, 569, 685), (682, 600, 603, 683), (566, 598, 600, 601), (536, 566, 601, 602), (568, 536, 602, 603), (598, 568, 603, 600), (544, 543, 604, 605), (543, 575, 606, 604), (576, 544, 605, 607), (575, 576, 607, 606), (560, 559, 608, 609), (559, 591, 610, 608), (592, 560, 609, 611), (591, 592, 611, 610), (552, 551, 612, 613), (551, 583, 614, 612), (584, 552, 613, 615), (583, 584, 615, 614), (33, 680, 681, 40), (676, 677, 616, 617), (40, 681, 684, 47), (617, 616, 618, 619), (227, 686, 687, 234), (675, 674, 679, 678), (220, 690, 686, 227), (673, 672, 674, 675), (213, 692, 690, 220), (671, 670, 672, 673), (206, 694, 692, 213), (669, 668, 670, 671), (200, 696, 694, 206), (667, 666, 668, 669), (194, 698, 696, 200), (665, 664, 666, 667), (187, 700, 698, 194), (663, 662, 664, 665), (181, 702, 700, 187), (661, 660, 662, 663), (175, 704, 702, 181), (659, 658, 660, 661), (168, 706, 704, 175), (657, 656, 658, 659), (161, 708, 706, 168), (655, 654, 656, 657), (155, 710, 708, 161), (653, 652, 654, 655), (149, 712, 710, 155), (651, 650, 652, 653), (143, 714, 712, 149), (649, 648, 650, 651), (137, 716, 714, 143), (647, 646, 648, 649), (131, 718, 716, 137), (645, 644, 646, 647), (125, 720, 718, 131), (643, 642, 644, 645), (119, 722, 720, 125), (641, 640, 642, 643), (113, 724, 722, 119), (639, 638, 640, 641), (107, 726, 724, 113), (637, 636, 638, 639), (100, 728, 726, 107), (635, 634, 636, 637), (93, 730, 728, 100), (633, 632, 634, 635), (87, 732, 730, 93), (631, 630, 632, 633), (81, 734, 732, 87), (629, 628, 630, 631), (74, 736, 734, 81), (627, 626, 628, 629), (67, 738, 736, 74), (625, 624, 626, 627), (60, 740, 738, 67), (623, 622, 624, 625), (54, 742, 740, 60), (621, 620, 622, 623), (47, 684, 742, 54), (619, 618, 620, 621), (234, 687, 680, 33), (678, 679, 677, 676), (676, 617, 681, 680), (616, 677, 682, 683), (617, 619, 684, 681), (618, 616, 683, 685), (675, 678, 687, 686), (679, 674, 688, 689), (673, 675, 686, 690), (674, 672, 691, 688), (671, 673, 690, 692), (672, 670, 693, 691), (669, 671, 692, 694), (670, 668, 695, 693), (667, 669, 694, 696), (668, 666, 697, 695), (665, 667, 696, 698), (666, 664, 699, 697), (663, 665, 698, 700), (664, 662, 701, 699), (661, 663, 700, 702), (662, 660, 703, 701), (659, 661, 702, 704), (660, 658, 705, 703), (657, 659, 704, 706), (658, 656, 707, 705), (655, 657, 706, 708), (656, 654, 709, 707), (653, 655, 708, 710), (654, 652, 711, 709), (651, 653, 710, 712), (652, 650, 713, 711), (649, 651, 712, 714), (650, 648, 715, 713), (647, 649, 714, 716), (648, 646, 717, 715), (645, 647, 716, 718), (646, 644, 719, 717), (643, 645, 718, 720), (644, 642, 721, 719), (641, 643, 720, 722), (642, 640, 723, 721), (639, 641, 722, 724), (640, 638, 725, 723), (637, 639, 724, 726), (638, 636, 727, 725), (635, 637, 726, 728), (636, 634, 729, 727), (633, 635, 728, 730), (634, 632, 731, 729), (631, 633, 730, 732), (632, 630, 733, 731), (629, 631, 732, 734), (630, 628, 735, 733), (627, 629, 734, 736), (628, 626, 737, 735), (625, 627, 736, 738), (626, 624, 739, 737), (623, 625, 738, 740), (624, 622, 741, 739), (621, 623, 740, 742), (622, 620, 743, 741), (619, 621, 742, 684), (620, 618, 685, 743), (678, 676, 680, 687), (677, 679, 689, 682)])
me_cylinder.use_remesh_preserve_volume = False
me_cylinder.use_remesh_preserve_attributes = False
me_cylinder.use_mirror_vertex_groups = False
me_cylinder.update()

# ---- objects
ob_cylinder = bpy.data.objects.new('Cylinder', me_cylinder)
ob_lamp = bpy.data.objects.new('Lamp', light_lamp)
ob_camera = bpy.data.objects.new('Camera', cam_camera)

# ---- transforms, parenting, visibility, modifiers, constraints
ob_cylinder.location = (0.0, 0.0, 0.0)
ob_cylinder.rotation_euler = (1.571, -0.06981, 0.0)
ob_cylinder.lineart.crease_threshold = 0.0
ob_lamp.location = (4.076, 1.005, 5.904)
ob_lamp.rotation_euler = (0.6503, 0.05522, 1.866)
ob_lamp.lock_rotations_4d = False
ob_lamp.empty_display_type = 'ARROWS'
ob_lamp.color = (0.0, 0.0, 0.0, 0.0)
ob_lamp.lineart.crease_threshold = 0.0
ob_camera.location = (7.481, -6.508, 5.344)
ob_camera.rotation_euler = (1.109, 0.0, 0.8149)
ob_camera.lock_rotations_4d = False
ob_camera.empty_display_type = 'ARROWS'
ob_camera.color = (0.0, 0.0, 0.0, 0.0)
ob_camera.display_type = 'WIRE'
ob_camera.lineart.crease_threshold = 0.0

# ---- collection membership
col_collection_1.objects.link(ob_cylinder)
col_collection_1.objects.link(ob_lamp)
col_collection_1.objects.link(ob_camera)

# ---- scene / render settings (as saved in the file)
scene.camera = ob_camera
scene.frame_start = 1; scene.frame_end = 250; scene.frame_set(1)
scene.render.engine = 'BLENDER_EEVEE_NEXT'
scene.render.resolution_percentage = 50
scene.render.dither_intensity = 0.0
scene.cycles.use_denoising = False
scene.cycles.samples = 128
scene.cycles.sampling_pattern = 'TABULATED_SOBOL'
scene.cycles.use_adaptive_sampling = False
scene.cycles.use_light_tree = False
scene.cycles.blur_glossy = 0.0
scene.cycles.sample_clamp_indirect = 0.0
scene.view_settings.view_transform = 'Standard'
bpy.context.view_layer.update()
